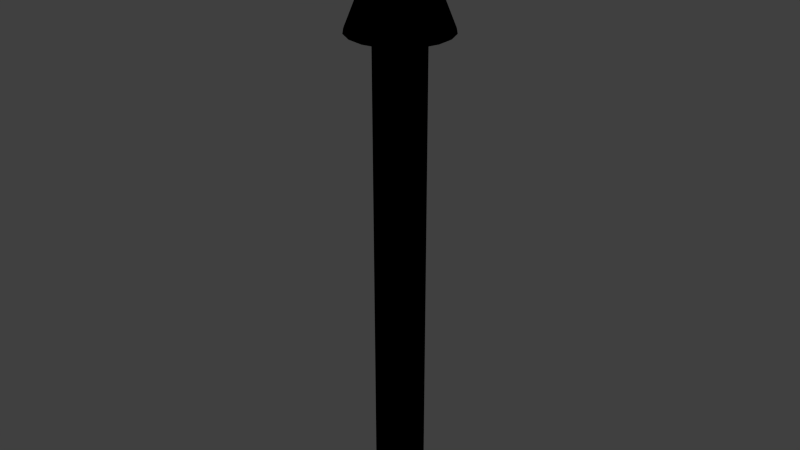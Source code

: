 # Source: arrow_cylinder.blend  (saved by Blender 2.73.0; exported with 4.5.12 LTS)
import bpy
from mathutils import Matrix  # noqa: F401  (used for matrix-valued properties, if any)

bpy.ops.wm.read_factory_settings(use_empty=True)
scene = bpy.context.scene
scene.name = 'Scene'

# ---- collections
col_collection_1 = bpy.data.collections.new('Collection 1'); scene.collection.children.link(col_collection_1)

# ---- materials (node trees are filled in below, after node groups)
mat_material_001 = bpy.data.materials.new('Material.001')
mat_material_001.alpha_threshold = 0.0
mat_material_001.use_transparent_shadow = False
mat_material_001.diffuse_color = (0.0, 0.0, 0.0, 1.0)
mat_material_001.roughness = 0.5
mat_material_001.line_color = (0.0, 0.0, 0.0, 1.0)

# ---- material node trees

# ---- world
world_world = bpy.data.worlds.new('World'); scene.world = world_world
world_world.color = (0.05088, 0.05088, 0.05088)
world_world.use_sun_shadow = False
world_world.sun_shadow_jitter_overblur = 0.0
world_world.cycles.sampling_method = 'MANUAL'
world_world.cycles.sample_map_resolution = 256

# ---- meshes
me_cylinder = bpy.data.meshes.new('Cylinder')
me_cylinder.from_pydata([(0.0, 0.1, 0.0), (0.0342, 0.09397, 0.0), (0.06428, 0.0766, 0.0), (0.0866, 0.05, 0.0), (0.09848, 0.01736, 0.0), (0.09848, -0.01736, 0.0), (0.0866, -0.05, 0.0), (0.06428, -0.0766, 0.0), (0.0342, -0.09397, 0.0), (1.51e-08, -0.1, 0.0), (-0.0342, -0.09397, 0.0), (-0.06428, -0.0766, 0.0), (-0.0866, -0.05, 0.0), (-0.09848, -0.01736, 0.0), (-0.09848, 0.01736, 0.0), (-0.0866, 0.05, 0.0), (-0.06428, 0.0766, 0.0), (-0.0342, 0.09397, 0.0), (-0.0342, 0.09397, 2.0), (-0.06428, 0.0766, 2.0), (-0.0866, 0.05, 2.0), (-0.09848, 0.01736, 2.0), (-0.09848, -0.01736, 2.0), (-0.0866, -0.05, 2.0), (-0.06428, -0.0766, 2.0), (-0.0342, -0.09397, 2.0), (1.51e-08, -0.1, 2.0), (0.0342, -0.09397, 2.0), (0.06428, -0.0766, 2.0), (0.0866, -0.05, 2.0), (0.09848, -0.01736, 2.0), (0.09848, 0.01736, 2.0), (0.0866, 0.05, 2.0), (0.06428, 0.0766, 2.0), (0.0342, 0.09397, 2.0), (0.0, 0.1, 2.0), (2.277e-09, 0.2, 2.0), (0.0684, 0.1879, 2.0), (0.1286, 0.1532, 2.0), (0.1732, 0.1, 2.0), (0.197, 0.03473, 2.0), (0.197, -0.03473, 2.0), (0.1732, -0.1, 2.0), (0.1286, -0.1532, 2.0), (0.0684, -0.1879, 2.0), (3.248e-08, -0.2, 2.0), (-0.0684, -0.1879, 2.0), (-0.1286, -0.1532, 2.0), (-0.1732, -0.1, 2.0), (-0.197, -0.03473, 2.0), (-0.197, 0.03473, 2.0), (-0.1732, 0.1, 2.0), (-0.1286, 0.1532, 2.0), (-0.0684, 0.1879, 2.0), (3.852e-09, -1.49e-08, 2.5)], [], [(0, 17, 18, 35), (17, 16, 19, 18), (16, 15, 20, 19), (15, 14, 21, 20), (14, 13, 22, 21), (13, 12, 23, 22), (12, 11, 24, 23), (11, 10, 25, 24), (10, 9, 26, 25), (9, 8, 27, 26), (8, 7, 28, 27), (7, 6, 29, 28), (6, 5, 30, 29), (5, 4, 31, 30), (4, 3, 32, 31), (3, 2, 33, 32), (2, 1, 34, 33), (1, 0, 35, 34), (34, 35, 36, 37), (33, 34, 37, 38), (32, 33, 38, 39), (31, 32, 39, 40), (30, 31, 40, 41), (29, 30, 41, 42), (28, 29, 42, 43), (27, 28, 43, 44), (26, 27, 44, 45), (25, 26, 45, 46), (24, 25, 46, 47), (23, 24, 47, 48), (22, 23, 48, 49), (21, 22, 49, 50), (20, 21, 50, 51), (19, 20, 51, 52), (18, 19, 52, 53), (35, 18, 53, 36), (36, 53, 54), (53, 52, 54), (52, 51, 54), (51, 50, 54), (50, 49, 54), (49, 48, 54), (48, 47, 54), (47, 46, 54), (46, 45, 54), (45, 44, 54), (44, 43, 54), (43, 42, 54), (42, 41, 54), (41, 40, 54), (40, 39, 54), (39, 38, 54), (38, 37, 54), (37, 36, 54)])
me_cylinder.polygons.foreach_set('use_smooth', [True] * 54)
me_cylinder.materials.append(mat_material_001)
me_cylinder.use_remesh_preserve_volume = False
me_cylinder.use_remesh_preserve_attributes = False
me_cylinder.use_mirror_vertex_groups = False
me_cylinder.update()

# ---- objects
ob_arrow = bpy.data.objects.new('Arrow', me_cylinder)

# ---- transforms, parenting, visibility, modifiers, constraints
ob_arrow.location = (0.0, 0.0, 0.0)
ob_arrow.lineart.crease_threshold = 0.0

# ---- collection membership
col_collection_1.objects.link(ob_arrow)

# ---- scene / render settings (as saved in the file)
scene.frame_start = 1; scene.frame_end = 250; scene.frame_set(1)
scene.render.engine = 'BLENDER_EEVEE_NEXT'
scene.render.image_settings.color_mode = 'RGB'
scene.render.image_settings.compression = 90
scene.render.resolution_percentage = 50
scene.render.dither_intensity = 0.0
scene.render.bake_margin = 2
scene.render.bake_bias = 0.0
scene.cycles.use_denoising = False
scene.cycles.samples = 10
scene.cycles.sampling_pattern = 'TABULATED_SOBOL'
scene.cycles.light_sampling_threshold = 0.0
scene.cycles.use_adaptive_sampling = False
scene.cycles.use_light_tree = False
scene.cycles.blur_glossy = 0.0
scene.cycles.volume_bounces = 1
scene.cycles.pixel_filter_type = 'GAUSSIAN'
scene.cycles.sample_clamp_indirect = 0.0
scene.view_settings.view_transform = 'Standard'
bpy.context.view_layer.update()

# ---- added for rendering (the .blend has no active camera and no usable light): camera, sun
cam_auto = bpy.data.cameras.new('AutoCamera')
cam_auto.lens = 50.0
cam_auto.sensor_width = 36.0
cam_auto.clip_end = 1000.0
ob_auto_camera = bpy.data.objects.new('AutoCamera', cam_auto)
scene.collection.objects.link(ob_auto_camera)
ob_auto_camera.location = (2.37067, -2.8448, 3.14653)
ob_auto_camera.rotation_euler = (1.09748, -7.21219e-08, 0.694738)
scene.camera = ob_auto_camera
light_auto_sun = bpy.data.lights.new('AutoSun', 'SUN')
light_auto_sun.energy = 3.0
light_auto_sun.angle = 0.0523599
ob_auto_sun = bpy.data.objects.new('AutoSun', light_auto_sun)
scene.collection.objects.link(ob_auto_sun)
ob_auto_sun.rotation_euler = (0.872665, 0.174533, 0.523599)
bpy.context.view_layer.update()
